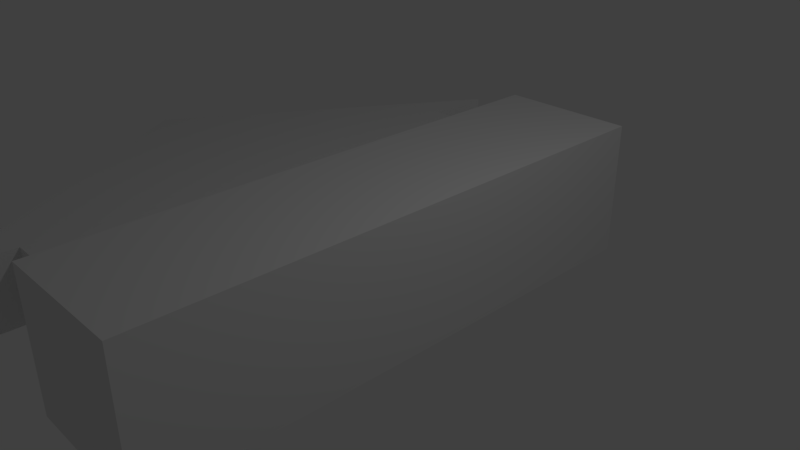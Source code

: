 # Source: ConnectionGizmo.blend  (saved by Blender 2.79.0; exported with 4.5.12 LTS)
import bpy
from mathutils import Matrix  # noqa: F401  (used for matrix-valued properties, if any)

bpy.ops.wm.read_factory_settings(use_empty=True)
scene = bpy.context.scene
scene.name = 'Scene'

# ---- collections
col_collection_1 = bpy.data.collections.new('Collection 1'); scene.collection.children.link(col_collection_1)

# ---- materials (node trees are filled in below, after node groups)
mat_material = bpy.data.materials.new('Material')
mat_material.alpha_threshold = 0.0
mat_material.use_transparent_shadow = False
mat_material.roughness = 0.5
mat_material.line_color = (0.0, 0.0, 0.0, 1.0)

# ---- material node trees

# ---- world
world_world = bpy.data.worlds.new('World'); scene.world = world_world
world_world.color = (0.05088, 0.05088, 0.05088)
world_world.use_sun_shadow = False
world_world.sun_shadow_jitter_overblur = 0.0
world_world.cycles.sampling_method = 'MANUAL'

# ---- cameras
cam_camera = bpy.data.cameras.new('Camera')
cam_camera.clip_end = 100.0
cam_camera.lens = 35.0
cam_camera.sensor_width = 32.0
cam_camera.sensor_height = 18.0
cam_camera.ortho_scale = 7.314
cam_camera.dof.focus_distance = 0.0
cam_camera.dof.aperture_fstop = 128.0

# ---- lights
light_lamp = bpy.data.lights.new('Lamp', 'POINT')
light_lamp.transmission_factor = 0.0
light_lamp.cutoff_distance = 30.0
light_lamp.energy = 100.0
light_lamp.shadow_buffer_clip_start = 1.001
light_lamp.shadow_soft_size = 0.1
light_lamp.shadow_maximum_resolution = 0.006
light_lamp.use_absolute_resolution = True

# ---- meshes
me_cube = bpy.data.meshes.new('Cube')
me_cube.from_pydata([(-1.0, 3.517, -0.5168), (1.0, 4.0, -1.0), (1.0, -4.0, -1.0), (-1.0, -3.517, -0.5168), (-1.0, 3.517, 0.5168), (1.0, 4.0, 1.0), (1.0, -4.0, 1.0), (-1.0, -3.517, 0.5168), (-1.0, 4.0, -1.0), (-1.0, -4.0, -1.0), (-1.0, 4.0, 1.0), (-1.0, -4.0, 1.0), (-2.229, 3.517, -0.5168), (-2.229, -3.517, -0.5168), (-2.229, 3.517, 0.5168), (-2.229, -3.517, 0.5168), (-2.229, 4.524, -0.5168), (-2.229, -4.524, -0.5168), (-2.229, 4.524, 0.5168), (-2.229, -4.524, 0.5168), (-5.009, 9.537e-07, -0.5168), (-5.009, 9.537e-07, -0.5168), (-5.008, 9.537e-07, 0.5168), (-5.009, 9.537e-07, 0.5168)], [], [(8, 1, 2, 9), (10, 11, 6, 5), (8, 10, 5, 1), (1, 5, 6, 2), (2, 6, 11, 9), (3, 7, 15, 13), (3, 0, 8, 9), (0, 4, 10, 8), (7, 3, 9, 11), (4, 7, 11, 10), (15, 14, 18, 19), (0, 3, 13, 12), (7, 4, 14, 15), (4, 0, 12, 14), (17, 19, 23, 21), (14, 12, 16, 18), (13, 15, 19, 17), (12, 13, 17, 16), (22, 20, 21, 23), (16, 17, 21, 20), (19, 18, 22, 23), (18, 16, 20, 22)])
me_cube.materials.append(mat_material)
me_cube.use_remesh_preserve_volume = False
me_cube.use_remesh_preserve_attributes = False
me_cube.use_mirror_vertex_groups = False
me_cube.update()

# ---- objects
ob_cube = bpy.data.objects.new('Cube', me_cube)
ob_lamp = bpy.data.objects.new('Lamp', light_lamp)
ob_camera = bpy.data.objects.new('Camera', cam_camera)

# ---- transforms, parenting, visibility, modifiers, constraints
ob_cube.location = (0.0, 0.0, 0.0)
ob_cube.lock_rotations_4d = False
ob_cube.empty_display_type = 'ARROWS'
ob_cube.lineart.crease_threshold = 0.0
ob_lamp.location = (4.076, 1.005, 5.904)
ob_lamp.rotation_euler = (0.6503, 0.05522, 1.866)
ob_lamp.lock_rotations_4d = False
ob_lamp.empty_display_type = 'ARROWS'
ob_lamp.color = (0.0, 0.0, 0.0, 0.0)
ob_lamp.lineart.crease_threshold = 0.0
ob_camera.location = (7.481, -6.508, 5.344)
ob_camera.rotation_euler = (1.109, 0.0, 0.8149)
ob_camera.lock_rotations_4d = False
ob_camera.empty_display_type = 'ARROWS'
ob_camera.color = (0.0, 0.0, 0.0, 0.0)
ob_camera.display_type = 'WIRE'
ob_camera.lineart.crease_threshold = 0.0

# ---- collection membership
col_collection_1.objects.link(ob_cube)
col_collection_1.objects.link(ob_lamp)
col_collection_1.objects.link(ob_camera)

# ---- scene / render settings (as saved in the file)
scene.camera = ob_camera
scene.frame_start = 1; scene.frame_end = 250; scene.frame_set(1)
scene.render.engine = 'BLENDER_EEVEE_NEXT'
scene.render.resolution_percentage = 50
scene.render.dither_intensity = 0.0
scene.cycles.use_denoising = False
scene.cycles.samples = 128
scene.cycles.sampling_pattern = 'TABULATED_SOBOL'
scene.cycles.use_adaptive_sampling = False
scene.cycles.use_light_tree = False
scene.cycles.blur_glossy = 0.0
scene.cycles.sample_clamp_indirect = 0.0
scene.view_settings.view_transform = 'Standard'
bpy.context.view_layer.update()

